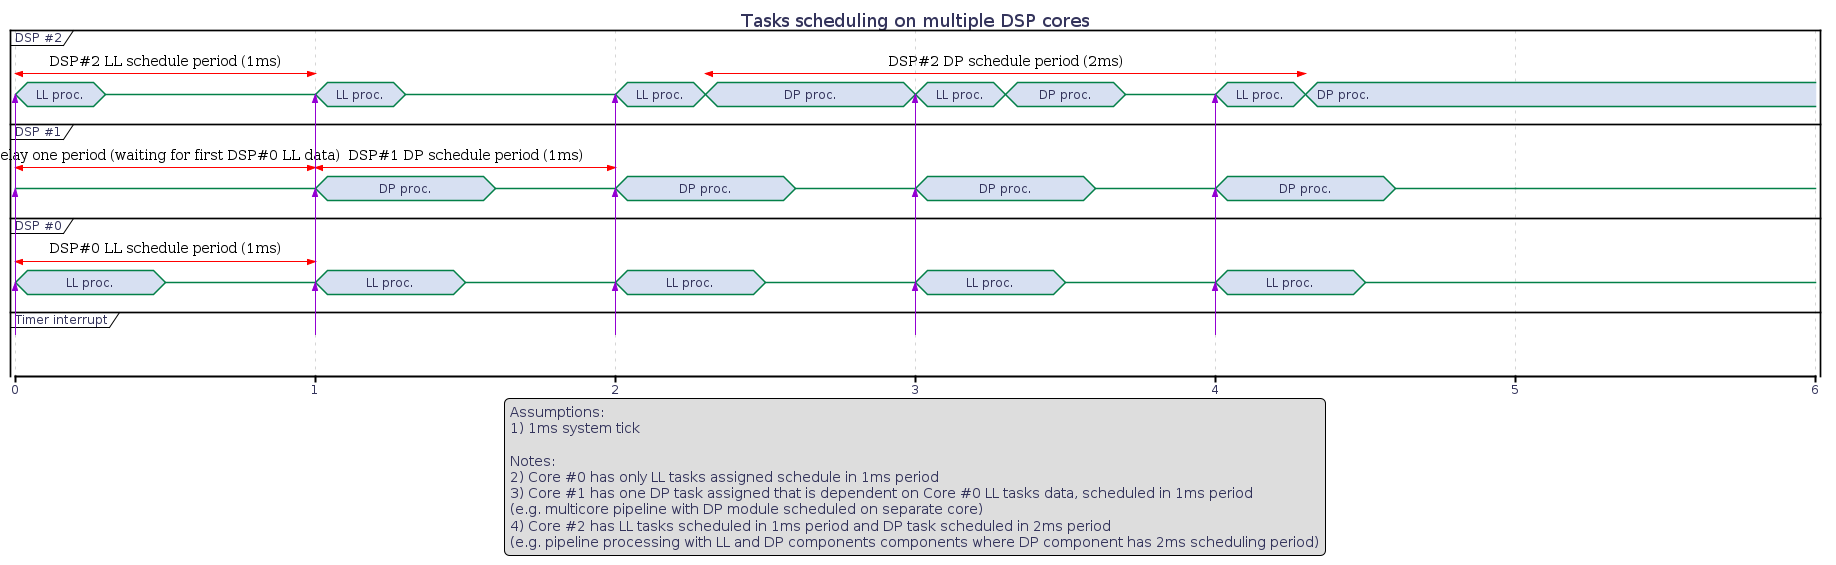

The diagram above was rendered by PlantUML. Its source (embedded in the PNG):
@startuml
hidefootbox
skinparam componentStyle uml2

skinparam defaultFontColor	#33335b

skinparam rectangle {
	color		#d6d6de
	backgroundColor	#ffffff
}

skinparam component {
	backgroundColor	#ffffff
	borderColor	#33335b
	arrowColor	#f05772
}

skinparam interface {
	backgroundColor	#ffffff
	borderColor	#f05772
}

skinparam class {
	backgroundColor	#ffffff
	borderColor	#33335b
	arrowColor	#f05772
}
skinparam stereotypeCBackgroundColor	#6fccdd

skinparam sequence {
	arrowColor		#4a4a86
	lifeLineBorderColor	#f05772
	groupBorderColor	#a1a1ca
	boxBorderColor		#a1a1ca
	dividerBorderColor	#d6d6de
	dividerBorderThickness	1
}
skinparam participant {
	borderColor		#33335b
	backgroundColor		#ffffff
}
skinparam actor {
	borderColor		#33335b
	backgroundColor		#ffffff
}

skinparam state {
	borderColor		#33335b
	backgroundColor		#ffffff
}

skinparam node {
	backgroundColor		#ffffff
}

skinparam note {
	backgroundColor 	#f6ed80
	borderColor		#d6d6de
}

skinparam activity {
	borderColor		#33335b
	backgroundColor		#ffffff
}

skinparam activityDiamond {
	borderColor		#33335b
	backgroundColor		#ffffff
}

skinparam arrowColor	#f05772
skinparam maxMessageSize 400
skinparam BoxPadding 4

Title Tasks scheduling on multiple DSP cores

legend
Assumptions:
1) 1ms system tick

Notes:
2) Core #0 has only LL tasks assigned schedule in 1ms period
3) Core #1 has one DP task assigned that is dependent on Core #0 LL tasks data, scheduled in 1ms period
(e.g. multicore pipeline with DP module scheduled on separate core)
4) Core #2 has LL tasks scheduled in 1ms period and DP task scheduled in 2ms period
(e.g. pipeline processing with LL and DP components components where DP component has 2ms scheduling period)
end legend

scale 1 as 300 pixels

concise "DSP #2" as DSP_2
concise "DSP #1" as DSP_1
concise "DSP #0" as DSP_0

concise "Timer interrupt" as Interrupt

@DSP_0
0 is "LL proc."
0.5 is {-}

1 is "LL proc."
1.5 is {-}

2 is "LL proc."
2.5 is {-}

3 is "LL proc."
3.5 is {-}

4 is "LL proc."
4.5 is {-}

@0 <-> @1: DSP#0 LL schedule period (1ms)

@DSP_1
0 is {-}

1 is "DP proc."
1.6 is {-}

2 is "DP proc."
2.6 is {-}

3 is "DP proc."
3.6 is {-}

4 is "DP proc."
4.6 is {-}
5 is {-}

@0 <-> @1: delay one period (waiting for first DSP#0 LL data)
@1 <-> @2: DSP#1 DP schedule period (1ms)

@DSP_2

0 is "LL proc."
0.3 is {-}

1 is "LL proc."
1.3 is {-}

2 is "LL proc."
2.3 is "DP proc."

3 is "LL proc."
3.3 is "DP proc."
3.7 is {-}

4 is "LL proc."
4.3 is "DP proc."

@0 <-> @1: DSP#2 LL schedule period (1ms)
@2.3 <-> @4.3: DSP#2 DP schedule period (2ms)

@0
Interrupt -[#DarkViolet]> DSP_0
Interrupt -[#DarkViolet]> DSP_1
Interrupt -[#DarkViolet]> DSP_2

@1
Interrupt -[#DarkViolet]> DSP_0
Interrupt -[#DarkViolet]> DSP_1
Interrupt -[#DarkViolet]> DSP_2

@2
Interrupt -[#DarkViolet]> DSP_0
Interrupt -[#DarkViolet]> DSP_1
Interrupt -[#DarkViolet]> DSP_2

@3
Interrupt -[#DarkViolet]> DSP_0
Interrupt -[#DarkViolet]> DSP_1
Interrupt -[#DarkViolet]> DSP_2

@4
Interrupt -[#DarkViolet]> DSP_0
Interrupt -[#DarkViolet]> DSP_1
Interrupt -[#DarkViolet]> DSP_2

@enduml